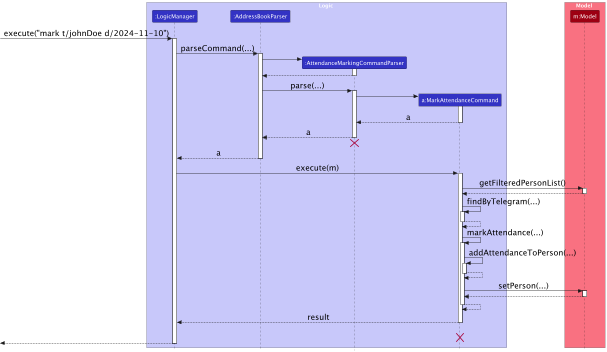

The diagram above was rendered by PlantUML. Its source (embedded in the PNG):
@startuml
!include style.puml
skinparam ArrowFontStyle plain
skinparam style strictuml
skinparam ArrowFontSize 20

box Logic LOGIC_COLOR_T1
participant ":LogicManager" as LogicManager LOGIC_COLOR
participant ":AddressBookParser" as AddressBookParser LOGIC_COLOR
participant ":AttendanceMarkingCommandParser" as AttendanceMarkingCommandParser LOGIC_COLOR
participant "a:MarkAttendanceCommand" as MarkAttendanceCommand LOGIC_COLOR
end box

box Model MODEL_COLOR_T1
participant "m:Model" as Model MODEL_COLOR
end box
[-> LogicManager : execute("mark t/johnDoe d/2024-11-10")
activate LogicManager

LogicManager -> AddressBookParser : parseCommand(...)
activate AddressBookParser

create AttendanceMarkingCommandParser
AddressBookParser -> AttendanceMarkingCommandParser
activate AttendanceMarkingCommandParser

AttendanceMarkingCommandParser --> AddressBookParser
deactivate AttendanceMarkingCommandParser

AddressBookParser -> AttendanceMarkingCommandParser : parse(...)
activate AttendanceMarkingCommandParser

create MarkAttendanceCommand
AttendanceMarkingCommandParser -> MarkAttendanceCommand
activate MarkAttendanceCommand

MarkAttendanceCommand --> AttendanceMarkingCommandParser : a
deactivate MarkAttendanceCommand

AttendanceMarkingCommandParser --> AddressBookParser : a
deactivate AttendanceMarkingCommandParser

'Hidden arrow to position the destroy marker below the end of the activation bar.
AttendanceMarkingCommandParser -[hidden]-> AddressBookParser
destroy AttendanceMarkingCommandParser

AddressBookParser --> LogicManager : a
deactivate AddressBookParser

LogicManager -> MarkAttendanceCommand : execute(m)
activate MarkAttendanceCommand

MarkAttendanceCommand -> Model : getFilteredPersonList()
activate Model

Model --> MarkAttendanceCommand
deactivate Model

MarkAttendanceCommand -> MarkAttendanceCommand : findByTelegram(...)
activate MarkAttendanceCommand

MarkAttendanceCommand --> MarkAttendanceCommand
deactivate MarkAttendanceCommand

MarkAttendanceCommand -> MarkAttendanceCommand : markAttendance(...)
activate MarkAttendanceCommand

MarkAttendanceCommand -> MarkAttendanceCommand : addAttendanceToPerson(...)
activate MarkAttendanceCommand

MarkAttendanceCommand --> MarkAttendanceCommand
deactivate MarkAttendanceCommand

MarkAttendanceCommand -> Model : setPerson(...)
activate Model

Model --> MarkAttendanceCommand
deactivate Model

MarkAttendanceCommand --> MarkAttendanceCommand
deactivate MarkAttendanceCommand


MarkAttendanceCommand --> LogicManager : result
deactivate MarkAttendanceCommand

MarkAttendanceCommand -[hidden]-> LogicManager : result
destroy MarkAttendanceCommand

[<--LogicManager
deactivate LogicManager
@enduml